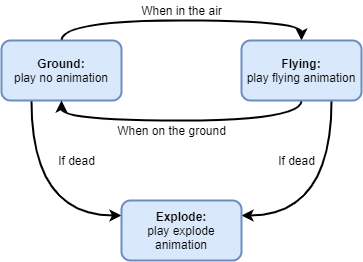

The diagram above was exported from draw.io. Its source (the exported page's mxGraphModel, read from the mxfile embedded in the PNG):
<mxGraphModel dx="716" dy="361" grid="1" gridSize="10" guides="1" tooltips="1" connect="1" arrows="1" fold="1" page="1" pageScale="1" pageWidth="850" pageHeight="1100" math="0" shadow="0">
  <root>
    <mxCell id="0" />
    <mxCell id="1" parent="0" />
    <mxCell id="faRoIg_G38XxN-lc5sx7-5" style="edgeStyle=orthogonalEdgeStyle;curved=1;rounded=0;orthogonalLoop=1;jettySize=auto;html=1;exitX=0.5;exitY=0;exitDx=0;exitDy=0;entryX=0.5;entryY=0;entryDx=0;entryDy=0;strokeWidth=2;" edge="1" parent="1" source="faRoIg_G38XxN-lc5sx7-1" target="faRoIg_G38XxN-lc5sx7-2">
      <mxGeometry relative="1" as="geometry" />
    </mxCell>
    <mxCell id="faRoIg_G38XxN-lc5sx7-10" style="edgeStyle=orthogonalEdgeStyle;curved=1;rounded=0;orthogonalLoop=1;jettySize=auto;html=1;exitX=0.25;exitY=1;exitDx=0;exitDy=0;entryX=0;entryY=0.25;entryDx=0;entryDy=0;strokeWidth=2;" edge="1" parent="1" source="faRoIg_G38XxN-lc5sx7-1" target="faRoIg_G38XxN-lc5sx7-9">
      <mxGeometry relative="1" as="geometry" />
    </mxCell>
    <mxCell id="faRoIg_G38XxN-lc5sx7-1" value="&lt;b&gt;Ground:&lt;/b&gt;&lt;br&gt;play no animation" style="rounded=1;whiteSpace=wrap;html=1;fillColor=#dae8fc;strokeColor=#6c8ebf;strokeWidth=2;" vertex="1" parent="1">
      <mxGeometry x="240" y="150" width="120" height="60" as="geometry" />
    </mxCell>
    <mxCell id="faRoIg_G38XxN-lc5sx7-7" style="edgeStyle=orthogonalEdgeStyle;curved=1;rounded=0;orthogonalLoop=1;jettySize=auto;html=1;exitX=0.5;exitY=1;exitDx=0;exitDy=0;entryX=0.5;entryY=1;entryDx=0;entryDy=0;strokeWidth=2;" edge="1" parent="1" source="faRoIg_G38XxN-lc5sx7-2" target="faRoIg_G38XxN-lc5sx7-1">
      <mxGeometry relative="1" as="geometry" />
    </mxCell>
    <mxCell id="faRoIg_G38XxN-lc5sx7-13" style="edgeStyle=orthogonalEdgeStyle;curved=1;rounded=0;orthogonalLoop=1;jettySize=auto;html=1;exitX=0.75;exitY=1;exitDx=0;exitDy=0;entryX=1;entryY=0.25;entryDx=0;entryDy=0;strokeWidth=2;" edge="1" parent="1" source="faRoIg_G38XxN-lc5sx7-2" target="faRoIg_G38XxN-lc5sx7-9">
      <mxGeometry relative="1" as="geometry" />
    </mxCell>
    <mxCell id="faRoIg_G38XxN-lc5sx7-2" value="&lt;b&gt;Flying:&lt;/b&gt;&lt;br&gt;play flying animation" style="rounded=1;whiteSpace=wrap;html=1;fillColor=#dae8fc;strokeColor=#6c8ebf;strokeWidth=2;" vertex="1" parent="1">
      <mxGeometry x="480" y="150" width="120" height="60" as="geometry" />
    </mxCell>
    <mxCell id="faRoIg_G38XxN-lc5sx7-6" value="When in the air" style="text;html=1;align=center;verticalAlign=middle;resizable=0;points=[];autosize=1;" vertex="1" parent="1">
      <mxGeometry x="370" y="110" width="100" height="20" as="geometry" />
    </mxCell>
    <mxCell id="faRoIg_G38XxN-lc5sx7-8" value="When on the ground" style="text;html=1;align=center;verticalAlign=middle;resizable=0;points=[];autosize=1;" vertex="1" parent="1">
      <mxGeometry x="350" y="230" width="120" height="20" as="geometry" />
    </mxCell>
    <mxCell id="faRoIg_G38XxN-lc5sx7-9" value="&lt;b&gt;Explode:&lt;br&gt;&lt;/b&gt;play explode animation" style="rounded=1;whiteSpace=wrap;html=1;fillColor=#dae8fc;strokeColor=#6c8ebf;strokeWidth=2;" vertex="1" parent="1">
      <mxGeometry x="360" y="310" width="120" height="60" as="geometry" />
    </mxCell>
    <mxCell id="faRoIg_G38XxN-lc5sx7-11" value="If dead" style="text;html=1;align=center;verticalAlign=middle;resizable=0;points=[];autosize=1;rotation=0;" vertex="1" parent="1">
      <mxGeometry x="290" y="260" width="50" height="20" as="geometry" />
    </mxCell>
    <mxCell id="faRoIg_G38XxN-lc5sx7-14" value="If dead" style="text;html=1;align=center;verticalAlign=middle;resizable=0;points=[];autosize=1;rotation=0;" vertex="1" parent="1">
      <mxGeometry x="510" y="260" width="50" height="20" as="geometry" />
    </mxCell>
  </root>
</mxGraphModel>